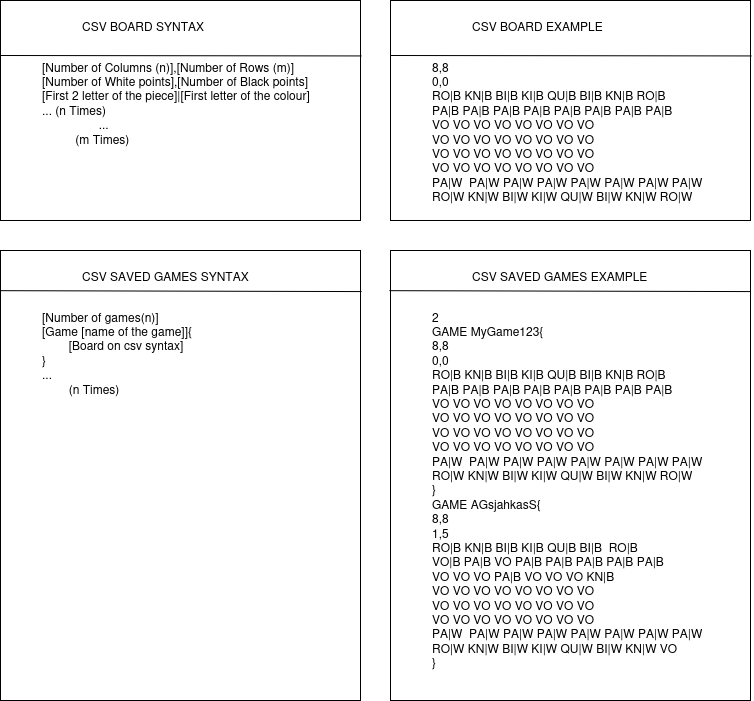

The diagram above was exported from draw.io. Its source (the exported page's mxGraphModel, read from the mxfile embedded in the PNG):
<mxGraphModel dx="314" dy="610" grid="1" gridSize="10" guides="1" tooltips="1" connect="1" arrows="1" fold="1" page="1" pageScale="1" pageWidth="827" pageHeight="1169" math="0" shadow="0">
  <root>
    <mxCell id="0" />
    <mxCell id="1" parent="0" />
    <mxCell id="FD5-ETE7TN06vY4mdFpD-2" value="" style="group" vertex="1" connectable="0" parent="1">
      <mxGeometry x="40" y="40" width="360" height="220" as="geometry" />
    </mxCell>
    <mxCell id="4Vi4dfAtHbGJLEoLE3Kb-1" value="&lt;blockquote&gt;&lt;blockquote&gt;&lt;div&gt;CSV BOARD SYNTAX&lt;br&gt;&lt;/div&gt;&lt;/blockquote&gt;&lt;div&gt;&lt;br&gt;&lt;/div&gt;&lt;div&gt;[Number of Columns (n)],[Number of Rows (m)]&lt;/div&gt;&lt;div&gt;[Number of White points],[Number of Black points]&lt;br&gt;&lt;/div&gt;&lt;div&gt;[First 2 letter of the piece]|[First letter of the colour] ... (n Times)&lt;/div&gt;&lt;div&gt;&lt;span style=&quot;white-space: pre;&quot;&gt;&#09;&lt;/span&gt;&lt;span style=&quot;white-space: pre;&quot;&gt;&#09; &lt;/span&gt;...&lt;span style=&quot;white-space: pre;&quot;&gt;&#09;&lt;/span&gt;&lt;span style=&quot;white-space: pre;&quot;&gt;&#09;&lt;/span&gt;&lt;br&gt;&lt;/div&gt;&lt;span style=&quot;white-space: pre;&quot;&gt;&#09;&lt;/span&gt;&amp;nbsp; (m Times)&lt;br&gt;&lt;div&gt;&lt;br&gt;&lt;/div&gt;&lt;/blockquote&gt;" style="rounded=0;whiteSpace=wrap;html=1;align=left;verticalAlign=top;" vertex="1" parent="FD5-ETE7TN06vY4mdFpD-2">
      <mxGeometry width="360" height="220.00000000000003" as="geometry" />
    </mxCell>
    <mxCell id="4Vi4dfAtHbGJLEoLE3Kb-4" value="" style="endArrow=none;html=1;rounded=0;exitX=0.003;exitY=0.085;exitDx=0;exitDy=0;exitPerimeter=0;entryX=1.006;entryY=0.087;entryDx=0;entryDy=0;entryPerimeter=0;" edge="1" parent="FD5-ETE7TN06vY4mdFpD-2">
      <mxGeometry width="50" height="50" relative="1" as="geometry">
        <mxPoint x="-7.283063041541027e-14" y="55.00000000000001" as="sourcePoint" />
        <mxPoint x="361.0800000000001" y="55.439999999999976" as="targetPoint" />
      </mxGeometry>
    </mxCell>
    <mxCell id="FD5-ETE7TN06vY4mdFpD-3" value="" style="group" vertex="1" connectable="0" parent="1">
      <mxGeometry x="430" y="40" width="360" height="220" as="geometry" />
    </mxCell>
    <mxCell id="FD5-ETE7TN06vY4mdFpD-4" value="&lt;blockquote&gt;&lt;blockquote&gt;&lt;div&gt;CSV BOARD EXAMPLE&lt;/div&gt;&lt;/blockquote&gt;&lt;div&gt;&lt;br&gt;&lt;/div&gt;&lt;div&gt;8,8&lt;/div&gt;&lt;div&gt;0,0&lt;br&gt;&lt;/div&gt;&lt;div&gt;RO|B KN|B BI|B KI|B QU|B BI|B KN|B RO|B&lt;/div&gt;&lt;div&gt;PA|B PA|B PA|B PA|B PA|B PA|B PA|B PA|B &lt;br&gt;&lt;/div&gt;&lt;div&gt;VO VO VO VO VO VO VO VO&lt;/div&gt;&lt;div&gt;VO VO VO VO VO VO VO VO&lt;/div&gt;&lt;div&gt;VO VO VO VO VO VO VO VO&lt;/div&gt;&lt;div&gt;VO VO VO VO VO VO VO VO&lt;/div&gt;&lt;div&gt;PA|W&amp;nbsp; PA|W PA|W PA|W PA|W PA|W PA|W PA|W &lt;br&gt;&lt;/div&gt;&lt;div&gt;RO|W KN|W BI|W KI|W QU|W BI|W KN|W RO|W&lt;/div&gt;&lt;/blockquote&gt;" style="rounded=0;whiteSpace=wrap;html=1;align=left;verticalAlign=top;" vertex="1" parent="FD5-ETE7TN06vY4mdFpD-3">
      <mxGeometry width="360" height="220" as="geometry" />
    </mxCell>
    <mxCell id="FD5-ETE7TN06vY4mdFpD-5" value="" style="endArrow=none;html=1;rounded=0;exitX=0.003;exitY=0.085;exitDx=0;exitDy=0;exitPerimeter=0;entryX=1.006;entryY=0.087;entryDx=0;entryDy=0;entryPerimeter=0;" edge="1" parent="FD5-ETE7TN06vY4mdFpD-3">
      <mxGeometry width="50" height="50" relative="1" as="geometry">
        <mxPoint x="-7.283063041541027e-14" y="55" as="sourcePoint" />
        <mxPoint x="361.0800000000001" y="55.43999999999998" as="targetPoint" />
      </mxGeometry>
    </mxCell>
    <mxCell id="HGioxEC1Axe5nFEp9kuL-1" value="" style="group" vertex="1" connectable="0" parent="1">
      <mxGeometry x="40" y="290" width="360" height="450" as="geometry" />
    </mxCell>
    <mxCell id="HGioxEC1Axe5nFEp9kuL-2" value="&lt;blockquote&gt;&lt;blockquote&gt;&lt;div&gt;CSV SAVED GAMES SYNTAX&lt;br&gt;&lt;/div&gt;&lt;/blockquote&gt;&lt;div&gt;&lt;br&gt;&lt;/div&gt;&lt;div&gt;[Number of games(n)]&lt;/div&gt;&lt;div&gt;[Game [name of the game]]{&lt;/div&gt;&lt;div&gt;&lt;span style=&quot;white-space: pre;&quot;&gt;&#09;[Board on csv syntax]&lt;/span&gt;&lt;br&gt;&lt;/div&gt;&lt;div&gt;}&lt;/div&gt;&lt;div&gt;...&lt;/div&gt;&lt;div&gt;&lt;span style=&quot;white-space: pre;&quot;&gt;&#09;&lt;/span&gt;(n Times)&lt;br&gt;&lt;/div&gt;&lt;div&gt;&lt;br&gt;&lt;/div&gt;&lt;/blockquote&gt;" style="rounded=0;whiteSpace=wrap;html=1;align=left;verticalAlign=top;" vertex="1" parent="HGioxEC1Axe5nFEp9kuL-1">
      <mxGeometry width="360" height="450" as="geometry" />
    </mxCell>
    <mxCell id="HGioxEC1Axe5nFEp9kuL-3" value="" style="endArrow=none;html=1;rounded=0;exitX=0.003;exitY=0.085;exitDx=0;exitDy=0;exitPerimeter=0;entryX=1.006;entryY=0.087;entryDx=0;entryDy=0;entryPerimeter=0;" edge="1" parent="HGioxEC1Axe5nFEp9kuL-1">
      <mxGeometry width="50" height="50" relative="1" as="geometry">
        <mxPoint x="-7.283063041541027e-14" y="40.17857142857143" as="sourcePoint" />
        <mxPoint x="361.0800000000001" y="41.078571428571365" as="targetPoint" />
      </mxGeometry>
    </mxCell>
    <mxCell id="HGioxEC1Axe5nFEp9kuL-4" value="" style="group;align=center;" vertex="1" connectable="0" parent="1">
      <mxGeometry x="430" y="290" width="360" height="450" as="geometry" />
    </mxCell>
    <mxCell id="HGioxEC1Axe5nFEp9kuL-5" value="&lt;blockquote&gt;&lt;blockquote&gt;&lt;div&gt;CSV SAVED GAMES EXAMPLE&lt;br&gt;&lt;/div&gt;&lt;/blockquote&gt;&lt;div&gt;&lt;br&gt;&lt;/div&gt;&lt;div&gt;2&lt;/div&gt;&lt;div&gt;GAME MyGame123{&lt;/div&gt;&lt;div&gt;&lt;div&gt;8,8&lt;/div&gt;&lt;div&gt;0,0&lt;br&gt;&lt;/div&gt;&lt;div&gt;RO|B KN|B BI|B KI|B QU|B BI|B KN|B RO|B&lt;/div&gt;&lt;div&gt;PA|B PA|B PA|B PA|B PA|B PA|B PA|B PA|B &lt;br&gt;&lt;/div&gt;&lt;div&gt;VO VO VO VO VO VO VO VO&lt;/div&gt;&lt;div&gt;VO VO VO VO VO VO VO VO&lt;/div&gt;&lt;div&gt;VO VO VO VO VO VO VO VO&lt;/div&gt;&lt;div&gt;VO VO VO VO VO VO VO VO&lt;/div&gt;&lt;div&gt;PA|W&amp;nbsp; PA|W PA|W PA|W PA|W PA|W PA|W PA|W &lt;br&gt;&lt;/div&gt;&lt;div&gt;RO|W KN|W BI|W KI|W QU|W BI|W KN|W RO|W&lt;/div&gt;&lt;/div&gt;&lt;div&gt;}&lt;/div&gt;&lt;div&gt;GAME AGsjahkasS{&lt;/div&gt;&lt;div&gt;&lt;div&gt;&lt;div&gt;8,8&lt;/div&gt;&lt;div&gt;1,5&lt;br&gt;&lt;/div&gt;&lt;div&gt;RO|B KN|B BI|B KI|B QU|B BI|B&amp;nbsp; RO|B&lt;/div&gt;&lt;div&gt;VO|B PA|B VO PA|B PA|B PA|B PA|B PA|B &lt;br&gt;&lt;/div&gt;&lt;div&gt;VO VO VO PA|B VO VO VO KN|B&lt;/div&gt;&lt;div&gt;VO VO VO VO VO VO VO VO&lt;/div&gt;&lt;div&gt;VO VO VO VO VO VO VO VO&lt;/div&gt;&lt;div&gt;VO VO VO VO VO VO VO VO&lt;/div&gt;&lt;div&gt;PA|W&amp;nbsp; PA|W PA|W PA|W PA|W PA|W PA|W PA|W &lt;br&gt;&lt;/div&gt;&lt;div&gt;RO|W KN|W BI|W KI|W QU|W BI|W KN|W VO&lt;/div&gt;&lt;/div&gt;}&lt;/div&gt;&lt;div&gt;&lt;br&gt;&lt;/div&gt;&lt;/blockquote&gt;" style="rounded=0;whiteSpace=wrap;html=1;align=left;verticalAlign=top;" vertex="1" parent="HGioxEC1Axe5nFEp9kuL-4">
      <mxGeometry width="360" height="450" as="geometry" />
    </mxCell>
    <mxCell id="HGioxEC1Axe5nFEp9kuL-6" value="" style="endArrow=none;html=1;rounded=0;exitX=0.003;exitY=0.085;exitDx=0;exitDy=0;exitPerimeter=0;entryX=1.006;entryY=0.087;entryDx=0;entryDy=0;entryPerimeter=0;" edge="1" parent="HGioxEC1Axe5nFEp9kuL-4">
      <mxGeometry width="50" height="50" relative="1" as="geometry">
        <mxPoint x="-1.080000000000073" y="40.17857142857143" as="sourcePoint" />
        <mxPoint x="360.0000000000001" y="41.078571428571365" as="targetPoint" />
      </mxGeometry>
    </mxCell>
  </root>
</mxGraphModel>